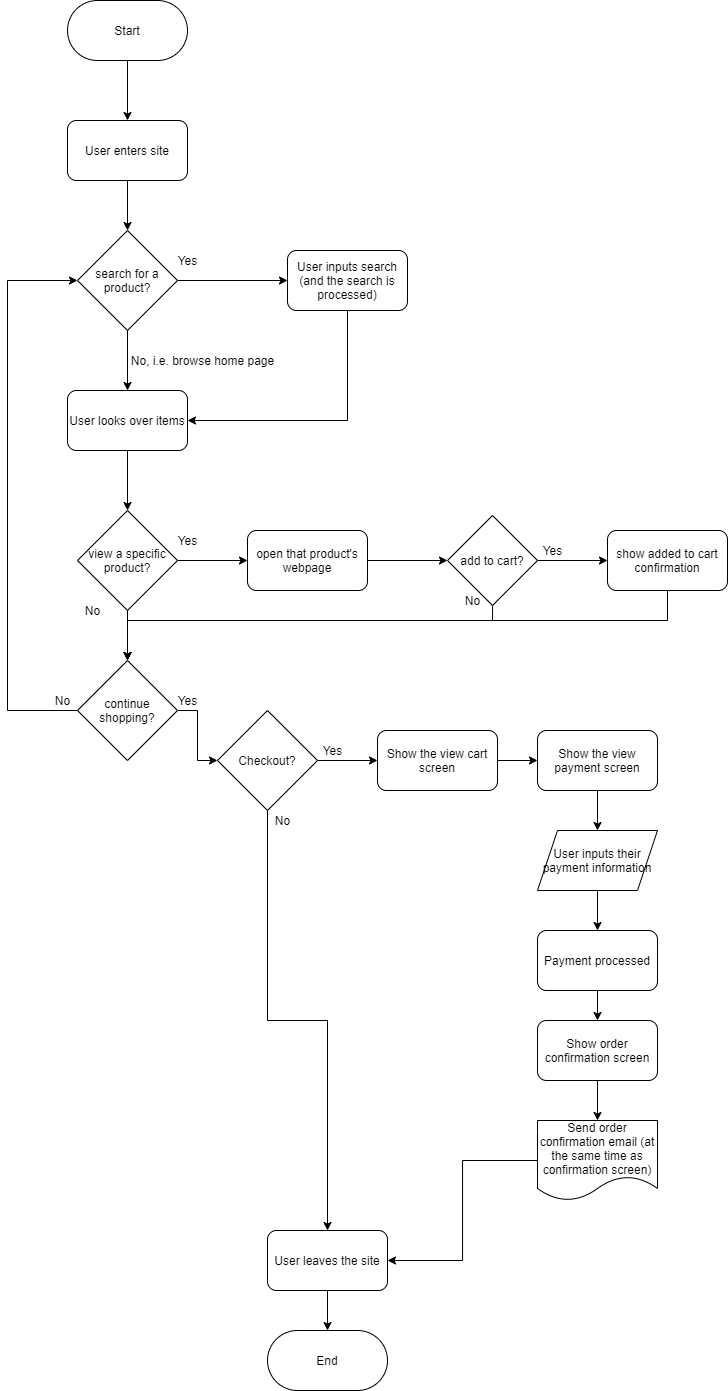

The diagram above was exported from draw.io. Its source (the exported page's mxGraphModel, read from the mxfile embedded in the PNG):
<mxGraphModel dx="1200" dy="444" grid="1" gridSize="10" guides="1" tooltips="1" connect="1" arrows="1" fold="1" page="1" pageScale="1" pageWidth="850" pageHeight="1100" math="0" shadow="0">
  <root>
    <mxCell id="0" />
    <mxCell id="1" parent="0" />
    <mxCell id="6" style="edgeStyle=orthogonalEdgeStyle;rounded=0;orthogonalLoop=1;jettySize=auto;html=1;" parent="1" source="2" target="5" edge="1">
      <mxGeometry relative="1" as="geometry" />
    </mxCell>
    <mxCell id="2" value="Start" style="rounded=1;whiteSpace=wrap;html=1;arcSize=50;" parent="1" vertex="1">
      <mxGeometry x="160" y="20" width="120" height="60" as="geometry" />
    </mxCell>
    <mxCell id="8" style="edgeStyle=orthogonalEdgeStyle;rounded=0;orthogonalLoop=1;jettySize=auto;html=1;entryX=0.5;entryY=0;entryDx=0;entryDy=0;" parent="1" source="5" target="7" edge="1">
      <mxGeometry relative="1" as="geometry" />
    </mxCell>
    <mxCell id="5" value="User enters site" style="rounded=1;whiteSpace=wrap;html=1;" parent="1" vertex="1">
      <mxGeometry x="160" y="140" width="120" height="60" as="geometry" />
    </mxCell>
    <mxCell id="11" style="edgeStyle=orthogonalEdgeStyle;rounded=0;orthogonalLoop=1;jettySize=auto;html=1;exitX=1;exitY=0.5;exitDx=0;exitDy=0;entryX=0;entryY=0.5;entryDx=0;entryDy=0;" parent="1" source="7" target="10" edge="1">
      <mxGeometry relative="1" as="geometry" />
    </mxCell>
    <mxCell id="14" style="edgeStyle=orthogonalEdgeStyle;rounded=0;orthogonalLoop=1;jettySize=auto;html=1;exitX=0.5;exitY=1;exitDx=0;exitDy=0;entryX=0.5;entryY=0;entryDx=0;entryDy=0;" parent="1" source="7" target="12" edge="1">
      <mxGeometry relative="1" as="geometry" />
    </mxCell>
    <mxCell id="7" value="search for a product?" style="rhombus;whiteSpace=wrap;html=1;" parent="1" vertex="1">
      <mxGeometry x="170" y="250" width="100" height="100" as="geometry" />
    </mxCell>
    <mxCell id="13" style="edgeStyle=orthogonalEdgeStyle;rounded=0;orthogonalLoop=1;jettySize=auto;html=1;exitX=0.5;exitY=1;exitDx=0;exitDy=0;entryX=1;entryY=0.5;entryDx=0;entryDy=0;" parent="1" source="10" target="12" edge="1">
      <mxGeometry relative="1" as="geometry" />
    </mxCell>
    <mxCell id="10" value="User inputs search&lt;br&gt;(and the search is processed)" style="rounded=1;whiteSpace=wrap;html=1;" parent="1" vertex="1">
      <mxGeometry x="380" y="270" width="120" height="60" as="geometry" />
    </mxCell>
    <mxCell id="16" style="edgeStyle=orthogonalEdgeStyle;rounded=0;orthogonalLoop=1;jettySize=auto;html=1;entryX=0.5;entryY=0;entryDx=0;entryDy=0;" parent="1" source="12" target="15" edge="1">
      <mxGeometry relative="1" as="geometry" />
    </mxCell>
    <mxCell id="12" value="User looks over items" style="rounded=1;whiteSpace=wrap;html=1;" parent="1" vertex="1">
      <mxGeometry x="160" y="410" width="120" height="60" as="geometry" />
    </mxCell>
    <mxCell id="18" style="edgeStyle=orthogonalEdgeStyle;rounded=0;orthogonalLoop=1;jettySize=auto;html=1;entryX=0;entryY=0.5;entryDx=0;entryDy=0;" parent="1" source="15" target="17" edge="1">
      <mxGeometry relative="1" as="geometry" />
    </mxCell>
    <mxCell id="24" style="edgeStyle=orthogonalEdgeStyle;rounded=0;orthogonalLoop=1;jettySize=auto;html=1;entryX=0.5;entryY=0;entryDx=0;entryDy=0;" parent="1" source="15" target="23" edge="1">
      <mxGeometry relative="1" as="geometry" />
    </mxCell>
    <mxCell id="15" value="view a specific product?" style="rhombus;whiteSpace=wrap;html=1;rounded=0;" parent="1" vertex="1">
      <mxGeometry x="170" y="530" width="100" height="100" as="geometry" />
    </mxCell>
    <mxCell id="20" style="edgeStyle=orthogonalEdgeStyle;rounded=0;orthogonalLoop=1;jettySize=auto;html=1;entryX=0;entryY=0.5;entryDx=0;entryDy=0;" parent="1" source="17" target="19" edge="1">
      <mxGeometry relative="1" as="geometry" />
    </mxCell>
    <mxCell id="17" value="open that product's webpage" style="rounded=1;whiteSpace=wrap;html=1;" parent="1" vertex="1">
      <mxGeometry x="340" y="550" width="120" height="60" as="geometry" />
    </mxCell>
    <mxCell id="22" style="edgeStyle=orthogonalEdgeStyle;rounded=0;orthogonalLoop=1;jettySize=auto;html=1;exitX=1;exitY=0.5;exitDx=0;exitDy=0;entryX=0;entryY=0.5;entryDx=0;entryDy=0;" parent="1" source="19" target="21" edge="1">
      <mxGeometry relative="1" as="geometry" />
    </mxCell>
    <mxCell id="28" style="edgeStyle=orthogonalEdgeStyle;rounded=0;orthogonalLoop=1;jettySize=auto;html=1;entryX=0.5;entryY=0;entryDx=0;entryDy=0;" parent="1" source="19" target="23" edge="1">
      <mxGeometry relative="1" as="geometry">
        <Array as="points">
          <mxPoint x="585" y="640" />
          <mxPoint x="220" y="640" />
        </Array>
      </mxGeometry>
    </mxCell>
    <mxCell id="19" value="add to cart?" style="rhombus;whiteSpace=wrap;html=1;rounded=0;" parent="1" vertex="1">
      <mxGeometry x="540" y="535" width="90" height="90" as="geometry" />
    </mxCell>
    <mxCell id="27" style="edgeStyle=orthogonalEdgeStyle;rounded=0;orthogonalLoop=1;jettySize=auto;html=1;entryX=0.5;entryY=0;entryDx=0;entryDy=0;" parent="1" source="21" target="23" edge="1">
      <mxGeometry relative="1" as="geometry">
        <Array as="points">
          <mxPoint x="760" y="640" />
          <mxPoint x="220" y="640" />
        </Array>
      </mxGeometry>
    </mxCell>
    <mxCell id="21" value="show added to cart confirmation" style="rounded=1;whiteSpace=wrap;html=1;" parent="1" vertex="1">
      <mxGeometry x="700" y="550" width="120" height="60" as="geometry" />
    </mxCell>
    <mxCell id="29" style="edgeStyle=orthogonalEdgeStyle;rounded=0;orthogonalLoop=1;jettySize=auto;html=1;exitX=0;exitY=0.5;exitDx=0;exitDy=0;entryX=0;entryY=0.5;entryDx=0;entryDy=0;" parent="1" source="23" target="7" edge="1">
      <mxGeometry relative="1" as="geometry">
        <Array as="points">
          <mxPoint x="100" y="730" />
          <mxPoint x="100" y="300" />
        </Array>
      </mxGeometry>
    </mxCell>
    <mxCell id="31" style="edgeStyle=orthogonalEdgeStyle;rounded=0;orthogonalLoop=1;jettySize=auto;html=1;entryX=0;entryY=0.5;entryDx=0;entryDy=0;" parent="1" source="23" target="30" edge="1">
      <mxGeometry relative="1" as="geometry" />
    </mxCell>
    <mxCell id="23" value="continue shopping?" style="rhombus;whiteSpace=wrap;html=1;rounded=0;" parent="1" vertex="1">
      <mxGeometry x="170" y="680" width="100" height="100" as="geometry" />
    </mxCell>
    <mxCell id="41" style="edgeStyle=orthogonalEdgeStyle;rounded=0;orthogonalLoop=1;jettySize=auto;html=1;entryX=0;entryY=0.5;entryDx=0;entryDy=0;" parent="1" source="30" target="32" edge="1">
      <mxGeometry relative="1" as="geometry" />
    </mxCell>
    <mxCell id="48" style="edgeStyle=orthogonalEdgeStyle;rounded=0;orthogonalLoop=1;jettySize=auto;html=1;entryX=0.5;entryY=0;entryDx=0;entryDy=0;" parent="1" source="30" target="40" edge="1">
      <mxGeometry relative="1" as="geometry" />
    </mxCell>
    <mxCell id="30" value="Checkout?" style="rhombus;whiteSpace=wrap;html=1;rounded=0;" parent="1" vertex="1">
      <mxGeometry x="310" y="730" width="100" height="100" as="geometry" />
    </mxCell>
    <mxCell id="42" style="edgeStyle=orthogonalEdgeStyle;rounded=0;orthogonalLoop=1;jettySize=auto;html=1;" parent="1" source="32" target="33" edge="1">
      <mxGeometry relative="1" as="geometry" />
    </mxCell>
    <mxCell id="32" value="Show the view cart screen" style="rounded=1;whiteSpace=wrap;html=1;" parent="1" vertex="1">
      <mxGeometry x="470" y="750" width="120" height="60" as="geometry" />
    </mxCell>
    <mxCell id="43" style="edgeStyle=orthogonalEdgeStyle;rounded=0;orthogonalLoop=1;jettySize=auto;html=1;" parent="1" source="33" target="35" edge="1">
      <mxGeometry relative="1" as="geometry" />
    </mxCell>
    <mxCell id="33" value="Show the view payment screen" style="rounded=1;whiteSpace=wrap;html=1;" parent="1" vertex="1">
      <mxGeometry x="630" y="750" width="120" height="60" as="geometry" />
    </mxCell>
    <mxCell id="44" style="edgeStyle=orthogonalEdgeStyle;rounded=0;orthogonalLoop=1;jettySize=auto;html=1;" parent="1" source="35" target="36" edge="1">
      <mxGeometry relative="1" as="geometry" />
    </mxCell>
    <mxCell id="35" value="User inputs their payment information" style="shape=parallelogram;perimeter=parallelogramPerimeter;whiteSpace=wrap;html=1;fixedSize=1;rounded=0;" parent="1" vertex="1">
      <mxGeometry x="630" y="850" width="120" height="60" as="geometry" />
    </mxCell>
    <mxCell id="45" style="edgeStyle=orthogonalEdgeStyle;rounded=0;orthogonalLoop=1;jettySize=auto;html=1;" parent="1" source="36" target="37" edge="1">
      <mxGeometry relative="1" as="geometry" />
    </mxCell>
    <mxCell id="36" value="Payment processed" style="rounded=1;whiteSpace=wrap;html=1;" parent="1" vertex="1">
      <mxGeometry x="630" y="950" width="120" height="60" as="geometry" />
    </mxCell>
    <mxCell id="46" style="edgeStyle=orthogonalEdgeStyle;rounded=0;orthogonalLoop=1;jettySize=auto;html=1;entryX=0.5;entryY=0;entryDx=0;entryDy=0;" parent="1" source="37" target="39" edge="1">
      <mxGeometry relative="1" as="geometry" />
    </mxCell>
    <mxCell id="37" value="Show order confirmation screen" style="rounded=1;whiteSpace=wrap;html=1;" parent="1" vertex="1">
      <mxGeometry x="630" y="1040" width="120" height="60" as="geometry" />
    </mxCell>
    <mxCell id="47" style="edgeStyle=orthogonalEdgeStyle;rounded=0;orthogonalLoop=1;jettySize=auto;html=1;entryX=1;entryY=0.5;entryDx=0;entryDy=0;" parent="1" source="39" target="40" edge="1">
      <mxGeometry relative="1" as="geometry" />
    </mxCell>
    <mxCell id="39" value="Send order confirmation email (at the same time as confirmation screen)" style="shape=document;whiteSpace=wrap;html=1;boundedLbl=1;rounded=0;" parent="1" vertex="1">
      <mxGeometry x="630" y="1140" width="120" height="80" as="geometry" />
    </mxCell>
    <mxCell id="50" style="edgeStyle=orthogonalEdgeStyle;rounded=0;orthogonalLoop=1;jettySize=auto;html=1;" parent="1" source="40" target="49" edge="1">
      <mxGeometry relative="1" as="geometry" />
    </mxCell>
    <mxCell id="40" value="User leaves the site" style="rounded=1;whiteSpace=wrap;html=1;" parent="1" vertex="1">
      <mxGeometry x="360" y="1250" width="120" height="60" as="geometry" />
    </mxCell>
    <mxCell id="49" value="End" style="rounded=1;whiteSpace=wrap;html=1;arcSize=50;" parent="1" vertex="1">
      <mxGeometry x="360" y="1350" width="120" height="60" as="geometry" />
    </mxCell>
    <mxCell id="51" value="Yes" style="text;html=1;align=center;verticalAlign=middle;resizable=0;points=[];autosize=1;strokeColor=none;" vertex="1" parent="1">
      <mxGeometry x="265" y="270" width="30" height="20" as="geometry" />
    </mxCell>
    <mxCell id="52" value="No, i.e. browse home page" style="text;html=1;align=center;verticalAlign=middle;resizable=0;points=[];autosize=1;strokeColor=none;" vertex="1" parent="1">
      <mxGeometry x="215" y="370" width="160" height="20" as="geometry" />
    </mxCell>
    <mxCell id="53" value="Yes" style="text;html=1;align=center;verticalAlign=middle;resizable=0;points=[];autosize=1;strokeColor=none;" vertex="1" parent="1">
      <mxGeometry x="265" y="550" width="30" height="20" as="geometry" />
    </mxCell>
    <mxCell id="54" value="No" style="text;html=1;align=center;verticalAlign=middle;resizable=0;points=[];autosize=1;strokeColor=none;" vertex="1" parent="1">
      <mxGeometry x="170" y="620" width="30" height="20" as="geometry" />
    </mxCell>
    <mxCell id="55" value="No" style="text;html=1;align=center;verticalAlign=middle;resizable=0;points=[];autosize=1;strokeColor=none;" vertex="1" parent="1">
      <mxGeometry x="140" y="710" width="30" height="20" as="geometry" />
    </mxCell>
    <mxCell id="56" value="Yes" style="text;html=1;align=center;verticalAlign=middle;resizable=0;points=[];autosize=1;strokeColor=none;" vertex="1" parent="1">
      <mxGeometry x="265" y="710" width="30" height="20" as="geometry" />
    </mxCell>
    <mxCell id="57" value="Yes" style="text;html=1;align=center;verticalAlign=middle;resizable=0;points=[];autosize=1;strokeColor=none;" vertex="1" parent="1">
      <mxGeometry x="630" y="560" width="30" height="20" as="geometry" />
    </mxCell>
    <mxCell id="58" value="No" style="text;html=1;align=center;verticalAlign=middle;resizable=0;points=[];autosize=1;strokeColor=none;" vertex="1" parent="1">
      <mxGeometry x="550" y="610" width="30" height="20" as="geometry" />
    </mxCell>
    <mxCell id="60" value="Yes" style="text;html=1;align=center;verticalAlign=middle;resizable=0;points=[];autosize=1;strokeColor=none;" vertex="1" parent="1">
      <mxGeometry x="410" y="760" width="30" height="20" as="geometry" />
    </mxCell>
    <mxCell id="61" value="No" style="text;html=1;align=center;verticalAlign=middle;resizable=0;points=[];autosize=1;strokeColor=none;" vertex="1" parent="1">
      <mxGeometry x="360" y="830" width="30" height="20" as="geometry" />
    </mxCell>
  </root>
</mxGraphModel>